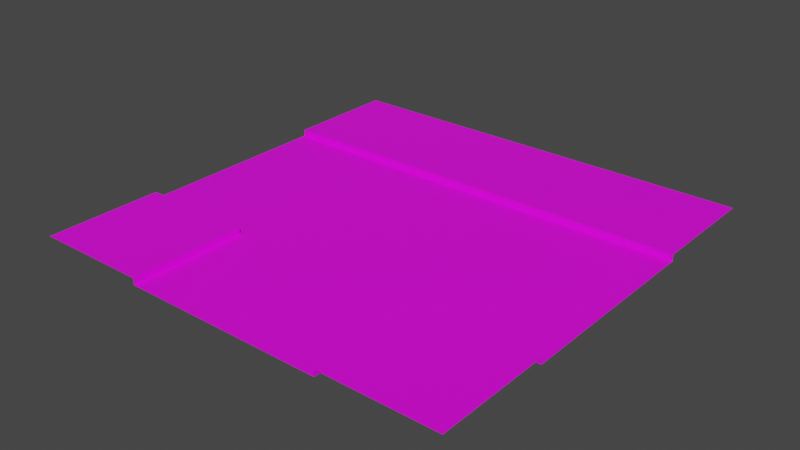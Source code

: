 # Source: tjunction.blend  (saved by Blender 3.4.6; exported with 4.5.12 LTS)
import bpy
from mathutils import Matrix  # noqa: F401  (used for matrix-valued properties, if any)

bpy.ops.wm.read_factory_settings(use_empty=True)
scene = bpy.context.scene
scene.name = 'Scene'

# ---- collections
col_collection = bpy.data.collections.new('Collection'); scene.collection.children.link(col_collection)

# ---- images (referenced by path relative to the original .blend; pixels are not part of the script)
import os
ASSET_DIR = os.environ.get("B2B_ASSET_DIR", "")  # directory of the original .blend (textures are referenced by path, not embedded)
HERE = os.path.dirname(os.path.abspath(__file__))  # packed textures are extracted next to this script under _unpacked/

def load_image(name, relpath, width, height, colorspace="sRGB"):
    """Load a texture the original file referenced (path relative to the .blend, or extracted next to this script)."""
    p = next((c for c in (os.path.join(HERE, relpath), os.path.join(ASSET_DIR, relpath)) if relpath and os.path.exists(c)), "")
    if p:
        img = bpy.data.images.load(p, check_existing=True)
        img.name = name
    else:  # same state as the original file: an image datablock whose file is absent (Cycles renders it pink)
        img = bpy.data.images.new(name, width, height)
        img.source = "FILE"
        img.filepath = "//" + (relpath or name)
    img.colorspace_settings.name = colorspace
    return img
img_t1_png = load_image('T1.png', 'T1.png', 1024, 1024, 'sRGB')

# ---- materials (node trees are filled in below, after node groups)
mat_material_001 = bpy.data.materials.new('Material.001')
mat_material_001.use_transparent_shadow = False

# ---- material node trees
mat_material_001.use_nodes = True; mat_material_001.node_tree.nodes.clear()
_N = mat_material_001.node_tree.nodes; _L = mat_material_001.node_tree.links
n0 = _N.new('ShaderNodeBsdfPrincipled'); n0.name = 'Principled BSDF'; n0.location = (10, 300)
n0.distribution = 'GGX'
n0.subsurface_method = 'RANDOM_WALK_SKIN'
n0.inputs[3].default_value = 1.45
n0.inputs[27].default_value = (0.0, 0.0, 0.0, 1.0)
n0.inputs[28].default_value = 1.0
n1 = _N.new('ShaderNodeOutputMaterial'); n1.name = 'Material Output'; n1.location = (300, 300)
n2 = _N.new('ShaderNodeTexImage'); n2.name = 'Image Texture'; n2.location = (-368, 223)
n2.image = img_t1_png
_L.new(n0.outputs[0], n1.inputs[0])
_L.new(n2.outputs[0], n0.inputs[0])
n1.is_active_output = True

# ---- world
world_world = bpy.data.worlds.new('World'); scene.world = world_world
world_world.use_nodes = True; world_world.node_tree.nodes.clear()
_N = world_world.node_tree.nodes; _L = world_world.node_tree.links
n0 = _N.new('ShaderNodeOutputWorld'); n0.name = 'World Output'; n0.location = (300, 300)
n1 = _N.new('ShaderNodeBackground'); n1.name = 'Background'; n1.location = (10, 300)
n1.inputs[0].default_value = (0.05088, 0.05088, 0.05088, 1.0)
_L.new(n1.outputs[0], n0.inputs[0])
n0.is_active_output = True
world_world.color = (0.05088, 0.05088, 0.05088)
world_world.use_sun_shadow = False
world_world.sun_shadow_jitter_overblur = 0.0

# ---- meshes
me_plane = bpy.data.meshes.new('Plane')
me_plane.from_pydata([(-1.0, -1.0, 0.0), (1.0, -1.0, 0.0), (-1.0, 1.0, 0.0), (1.0, 1.0, 0.0), (-1.0, 0.4652, 0.0), (-1.0, -0.4612, 0.0), (-0.4698, -1.0, 0.0), (0.466, -1.0, 0.0), (1.0, -0.4612, 0.0), (1.0, 0.4652, 0.0), (0.466, 1.0, 0.0), (0.0, 1.0, 0.0), (-0.4698, 1.0, 0.0), (-0.4698, -0.4612, 0.0), (-0.4698, 0.4652, 0.0), (0.0, 0.4652, 0.0), (0.466, -0.4612, 0.0), (0.466, 0.4652, 0.0), (-1.0, 0.4652, -0.03), (-1.0, 0.0, -0.03), (-1.0, -0.4612, -0.03), (-0.4698, -1.0, -0.03), (0.0, -1.0, -0.03), (0.466, -1.0, -0.03), (1.0, -0.4612, -0.03), (1.0, 0.0, -0.03), (1.0, 0.4652, -0.03), (-0.4698, -0.4612, -0.03), (-0.4698, 0.0, -0.03), (-0.4698, 0.4652, -0.03), (0.0, -0.4612, -0.03), (0.0, 0.0, -0.03), (0.0, 0.4652, -0.03), (0.466, -0.4612, -0.03), (0.466, 0.0, -0.03), (0.466, 0.4652, -0.03)], [], [(17, 9, 3, 10), (4, 14, 12, 2), (14, 15, 11, 12), (15, 17, 10, 11), (0, 6, 13, 5), (14, 4, 18, 29), (16, 8, 24, 33), (17, 15, 32, 35), (5, 13, 27, 20), (7, 1, 8, 16), (15, 14, 29, 32), (20, 27, 28, 19), (19, 28, 29, 18), (21, 22, 30, 27), (27, 30, 31, 28), (28, 31, 32, 29), (22, 23, 33, 30), (30, 33, 34, 31), (31, 34, 35, 32), (33, 24, 25, 34), (34, 25, 26, 35), (9, 17, 35, 26), (13, 6, 21, 27), (7, 16, 33, 23)])
_uv = me_plane.uv_layers.new(name='UVMap')
_uv.uv.foreach_set('vector', [0.733, 0.7326, 1.0, 0.7326, 1.0, 1.0, 0.733, 1.0, 0.0, 0.7326, 0.2651, 0.7326, 0.2651, 1.0, 0.0, 1.0, 0.2651, 0.7326, 0.5, 0.7326, 0.5, 1.0, 0.2651, 1.0, 0.5, 0.7326, 0.733, 0.7326, 0.733, 1.0, 0.5, 1.0, 0.0, 0.0, 0.2651, 0.0, 0.2651, 0.2694, 0.0, 0.2694, 0.2651, 0.7326, 0.0, 0.7326, 0.0, 0.7326, 0.2651, 0.7326, 0.733, 0.2694, 1.0, 0.2694, 1.0, 0.2694, 0.733, 0.2694, 0.733, 0.7326, 0.5, 0.7326, 0.5, 0.7326, 0.733, 0.7326, 0.0, 0.2694, 0.2651, 0.2694, 0.2651, 0.2694, 0.0, 0.2694, 0.733, 0.0, 1.0, 0.0, 1.0, 0.2694, 0.733, 0.2694, 0.5, 0.7326, 0.2651, 0.7326, 0.2651, 0.7326, 0.5, 0.7326, 0.0, 0.2694, 0.2651, 0.2694, 0.2651, 0.5, 0.0, 0.5, 0.0, 0.5, 0.2651, 0.5, 0.2651, 0.7326, 0.0, 0.7326, 0.2651, 0.0, 0.5, 0.0, 0.5, 0.2694, 0.2651, 0.2694, 0.2651, 0.2694, 0.5, 0.2694, 0.5, 0.5, 0.2651, 0.5, 0.2651, 0.5, 0.5, 0.5, 0.5, 0.7326, 0.2651, 0.7326, 0.5, 0.0, 0.733, 0.0, 0.733, 0.2694, 0.5, 0.2694, 0.5, 0.2694, 0.733, 0.2694, 0.733, 0.5, 0.5, 0.5, 0.5, 0.5, 0.733, 0.5, 0.733, 0.7326, 0.5, 0.7326, 0.733, 0.2694, 1.0, 0.2694, 1.0, 0.5, 0.733, 0.5, 0.733, 0.5, 1.0, 0.5, 1.0, 0.7326, 0.733, 0.7326, 1.0, 0.7326, 0.733, 0.7326, 0.733, 0.7326, 1.0, 0.7326, 0.2651, 0.2694, 0.2651, 0.0, 0.2651, 0.0, 0.2651, 0.2694, 0.733, 0.0, 0.733, 0.2694, 0.733, 0.2694, 0.733, 0.0])
me_plane.materials.append(mat_material_001)
me_plane.update()

# ---- objects
ob_plane = bpy.data.objects.new('Plane', me_plane)

# ---- transforms, parenting, visibility, modifiers, constraints
ob_plane.location = (0.0, 0.0, 0.0)

# ---- collection membership
col_collection.objects.link(ob_plane)

# ---- scene / render settings (as saved in the file)
scene.frame_start = 1; scene.frame_end = 250; scene.frame_set(1)
scene.render.engine = 'BLENDER_EEVEE_NEXT'
scene.cycles.sampling_pattern = 'TABULATED_SOBOL'
scene.cycles.use_light_tree = False
scene.view_settings.view_transform = 'Filmic'
bpy.context.view_layer.update()

# ---- added for rendering (the .blend has no active camera and no usable light): camera, sun
cam_auto = bpy.data.cameras.new('AutoCamera')
cam_auto.lens = 50.0
cam_auto.sensor_width = 36.0
cam_auto.clip_end = 1000.0
ob_auto_camera = bpy.data.objects.new('AutoCamera', cam_auto)
scene.collection.objects.link(ob_auto_camera)
ob_auto_camera.location = (2.61708, -3.14049, 2.07866)
ob_auto_camera.rotation_euler = (1.09748, -7.21219e-08, 0.694738)
scene.camera = ob_auto_camera
light_auto_sun = bpy.data.lights.new('AutoSun', 'SUN')
light_auto_sun.energy = 3.0
light_auto_sun.angle = 0.0523599
ob_auto_sun = bpy.data.objects.new('AutoSun', light_auto_sun)
scene.collection.objects.link(ob_auto_sun)
ob_auto_sun.rotation_euler = (0.872665, 0.174533, 0.523599)
bpy.context.view_layer.update()
